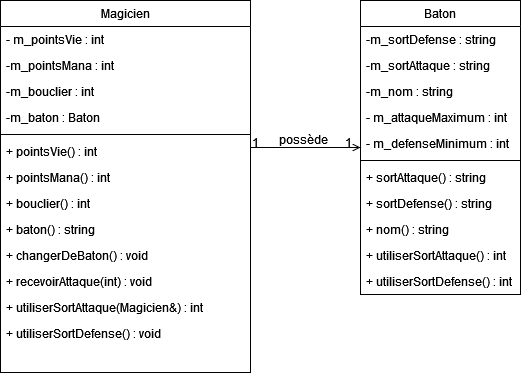

The diagram above was exported from draw.io. Its source (the exported page's mxGraphModel, read from the mxfile embedded in the PNG):
<mxGraphModel dx="1422" dy="752" grid="1" gridSize="10" guides="1" tooltips="1" connect="1" arrows="1" fold="1" page="1" pageScale="1" pageWidth="827" pageHeight="1169" math="0" shadow="0">
  <root>
    <mxCell id="WIyWlLk6GJQsqaUBKTNV-0" />
    <mxCell id="WIyWlLk6GJQsqaUBKTNV-1" parent="WIyWlLk6GJQsqaUBKTNV-0" />
    <mxCell id="zkfFHV4jXpPFQw0GAbJ--0" value="Magicien" style="swimlane;fontStyle=0;align=center;verticalAlign=top;childLayout=stackLayout;horizontal=1;startSize=26;horizontalStack=0;resizeParent=1;resizeLast=0;collapsible=1;marginBottom=0;rounded=0;shadow=0;strokeWidth=1;" parent="WIyWlLk6GJQsqaUBKTNV-1" vertex="1">
      <mxGeometry x="200" y="120" width="250" height="372" as="geometry">
        <mxRectangle x="230" y="140" width="160" height="26" as="alternateBounds" />
      </mxGeometry>
    </mxCell>
    <mxCell id="zkfFHV4jXpPFQw0GAbJ--1" value="- m_pointsVie : int" style="text;align=left;verticalAlign=top;spacingLeft=4;spacingRight=4;overflow=hidden;rotatable=0;points=[[0,0.5],[1,0.5]];portConstraint=eastwest;" parent="zkfFHV4jXpPFQw0GAbJ--0" vertex="1">
      <mxGeometry y="26" width="250" height="26" as="geometry" />
    </mxCell>
    <mxCell id="zkfFHV4jXpPFQw0GAbJ--2" value="-m_pointsMana : int" style="text;align=left;verticalAlign=top;spacingLeft=4;spacingRight=4;overflow=hidden;rotatable=0;points=[[0,0.5],[1,0.5]];portConstraint=eastwest;rounded=0;shadow=0;html=0;" parent="zkfFHV4jXpPFQw0GAbJ--0" vertex="1">
      <mxGeometry y="52" width="250" height="26" as="geometry" />
    </mxCell>
    <mxCell id="zkfFHV4jXpPFQw0GAbJ--3" value="-m_bouclier : int" style="text;align=left;verticalAlign=top;spacingLeft=4;spacingRight=4;overflow=hidden;rotatable=0;points=[[0,0.5],[1,0.5]];portConstraint=eastwest;rounded=0;shadow=0;html=0;" parent="zkfFHV4jXpPFQw0GAbJ--0" vertex="1">
      <mxGeometry y="78" width="250" height="26" as="geometry" />
    </mxCell>
    <mxCell id="HmtJp3W4wnN9M3XrAlIm-0" value="-m_baton : Baton" style="text;align=left;verticalAlign=top;spacingLeft=4;spacingRight=4;overflow=hidden;rotatable=0;points=[[0,0.5],[1,0.5]];portConstraint=eastwest;rounded=0;shadow=0;html=0;" vertex="1" parent="zkfFHV4jXpPFQw0GAbJ--0">
      <mxGeometry y="104" width="250" height="26" as="geometry" />
    </mxCell>
    <mxCell id="zkfFHV4jXpPFQw0GAbJ--4" value="" style="line;html=1;strokeWidth=1;align=left;verticalAlign=middle;spacingTop=-1;spacingLeft=3;spacingRight=3;rotatable=0;labelPosition=right;points=[];portConstraint=eastwest;" parent="zkfFHV4jXpPFQw0GAbJ--0" vertex="1">
      <mxGeometry y="130" width="250" height="8" as="geometry" />
    </mxCell>
    <mxCell id="zkfFHV4jXpPFQw0GAbJ--5" value="+ pointsVie() : int" style="text;align=left;verticalAlign=top;spacingLeft=4;spacingRight=4;overflow=hidden;rotatable=0;points=[[0,0.5],[1,0.5]];portConstraint=eastwest;" parent="zkfFHV4jXpPFQw0GAbJ--0" vertex="1">
      <mxGeometry y="138" width="250" height="26" as="geometry" />
    </mxCell>
    <mxCell id="HmtJp3W4wnN9M3XrAlIm-3" value="+ pointsMana() : int" style="text;align=left;verticalAlign=top;spacingLeft=4;spacingRight=4;overflow=hidden;rotatable=0;points=[[0,0.5],[1,0.5]];portConstraint=eastwest;" vertex="1" parent="zkfFHV4jXpPFQw0GAbJ--0">
      <mxGeometry y="164" width="250" height="26" as="geometry" />
    </mxCell>
    <mxCell id="HmtJp3W4wnN9M3XrAlIm-2" value="+ bouclier() : int" style="text;align=left;verticalAlign=top;spacingLeft=4;spacingRight=4;overflow=hidden;rotatable=0;points=[[0,0.5],[1,0.5]];portConstraint=eastwest;" vertex="1" parent="zkfFHV4jXpPFQw0GAbJ--0">
      <mxGeometry y="190" width="250" height="26" as="geometry" />
    </mxCell>
    <mxCell id="HmtJp3W4wnN9M3XrAlIm-4" value="+ baton() : string" style="text;align=left;verticalAlign=top;spacingLeft=4;spacingRight=4;overflow=hidden;rotatable=0;points=[[0,0.5],[1,0.5]];portConstraint=eastwest;" vertex="1" parent="zkfFHV4jXpPFQw0GAbJ--0">
      <mxGeometry y="216" width="250" height="26" as="geometry" />
    </mxCell>
    <mxCell id="HmtJp3W4wnN9M3XrAlIm-6" value="+ changerDeBaton() : void" style="text;align=left;verticalAlign=top;spacingLeft=4;spacingRight=4;overflow=hidden;rotatable=0;points=[[0,0.5],[1,0.5]];portConstraint=eastwest;" vertex="1" parent="zkfFHV4jXpPFQw0GAbJ--0">
      <mxGeometry y="242" width="250" height="26" as="geometry" />
    </mxCell>
    <mxCell id="HmtJp3W4wnN9M3XrAlIm-11" value="+ recevoirAttaque(int) : void" style="text;align=left;verticalAlign=top;spacingLeft=4;spacingRight=4;overflow=hidden;rotatable=0;points=[[0,0.5],[1,0.5]];portConstraint=eastwest;" vertex="1" parent="zkfFHV4jXpPFQw0GAbJ--0">
      <mxGeometry y="268" width="250" height="26" as="geometry" />
    </mxCell>
    <mxCell id="HmtJp3W4wnN9M3XrAlIm-13" value="+ utiliserSortAttaque(Magicien&amp;) : int" style="text;align=left;verticalAlign=top;spacingLeft=4;spacingRight=4;overflow=hidden;rotatable=0;points=[[0,0.5],[1,0.5]];portConstraint=eastwest;" vertex="1" parent="zkfFHV4jXpPFQw0GAbJ--0">
      <mxGeometry y="294" width="250" height="26" as="geometry" />
    </mxCell>
    <mxCell id="HmtJp3W4wnN9M3XrAlIm-14" value="+ utiliserSortDefense() : void" style="text;align=left;verticalAlign=top;spacingLeft=4;spacingRight=4;overflow=hidden;rotatable=0;points=[[0,0.5],[1,0.5]];portConstraint=eastwest;" vertex="1" parent="zkfFHV4jXpPFQw0GAbJ--0">
      <mxGeometry y="320" width="250" height="26" as="geometry" />
    </mxCell>
    <mxCell id="zkfFHV4jXpPFQw0GAbJ--17" value="Baton" style="swimlane;fontStyle=0;align=center;verticalAlign=top;childLayout=stackLayout;horizontal=1;startSize=26;horizontalStack=0;resizeParent=1;resizeLast=0;collapsible=1;marginBottom=0;rounded=0;shadow=0;strokeWidth=1;" parent="WIyWlLk6GJQsqaUBKTNV-1" vertex="1">
      <mxGeometry x="560" y="120" width="160" height="294" as="geometry">
        <mxRectangle x="550" y="140" width="160" height="26" as="alternateBounds" />
      </mxGeometry>
    </mxCell>
    <mxCell id="zkfFHV4jXpPFQw0GAbJ--18" value="-m_sortDefense : string" style="text;align=left;verticalAlign=top;spacingLeft=4;spacingRight=4;overflow=hidden;rotatable=0;points=[[0,0.5],[1,0.5]];portConstraint=eastwest;" parent="zkfFHV4jXpPFQw0GAbJ--17" vertex="1">
      <mxGeometry y="26" width="160" height="26" as="geometry" />
    </mxCell>
    <mxCell id="zkfFHV4jXpPFQw0GAbJ--19" value="-m_sortAttaque : string" style="text;align=left;verticalAlign=top;spacingLeft=4;spacingRight=4;overflow=hidden;rotatable=0;points=[[0,0.5],[1,0.5]];portConstraint=eastwest;rounded=0;shadow=0;html=0;" parent="zkfFHV4jXpPFQw0GAbJ--17" vertex="1">
      <mxGeometry y="52" width="160" height="26" as="geometry" />
    </mxCell>
    <mxCell id="HmtJp3W4wnN9M3XrAlIm-16" value="-m_nom : string" style="text;align=left;verticalAlign=top;spacingLeft=4;spacingRight=4;overflow=hidden;rotatable=0;points=[[0,0.5],[1,0.5]];portConstraint=eastwest;rounded=0;shadow=0;html=0;" vertex="1" parent="zkfFHV4jXpPFQw0GAbJ--17">
      <mxGeometry y="78" width="160" height="26" as="geometry" />
    </mxCell>
    <mxCell id="HmtJp3W4wnN9M3XrAlIm-15" value="- m_attaqueMaximum : int" style="text;align=left;verticalAlign=top;spacingLeft=4;spacingRight=4;overflow=hidden;rotatable=0;points=[[0,0.5],[1,0.5]];portConstraint=eastwest;rounded=0;shadow=0;html=0;" vertex="1" parent="zkfFHV4jXpPFQw0GAbJ--17">
      <mxGeometry y="104" width="160" height="26" as="geometry" />
    </mxCell>
    <mxCell id="zkfFHV4jXpPFQw0GAbJ--20" value="- m_defenseMinimum : int" style="text;align=left;verticalAlign=top;spacingLeft=4;spacingRight=4;overflow=hidden;rotatable=0;points=[[0,0.5],[1,0.5]];portConstraint=eastwest;rounded=0;shadow=0;html=0;" parent="zkfFHV4jXpPFQw0GAbJ--17" vertex="1">
      <mxGeometry y="130" width="160" height="26" as="geometry" />
    </mxCell>
    <mxCell id="zkfFHV4jXpPFQw0GAbJ--23" value="" style="line;html=1;strokeWidth=1;align=left;verticalAlign=middle;spacingTop=-1;spacingLeft=3;spacingRight=3;rotatable=0;labelPosition=right;points=[];portConstraint=eastwest;" parent="zkfFHV4jXpPFQw0GAbJ--17" vertex="1">
      <mxGeometry y="156" width="160" height="8" as="geometry" />
    </mxCell>
    <mxCell id="zkfFHV4jXpPFQw0GAbJ--25" value="+ sortAttaque() : string" style="text;align=left;verticalAlign=top;spacingLeft=4;spacingRight=4;overflow=hidden;rotatable=0;points=[[0,0.5],[1,0.5]];portConstraint=eastwest;" parent="zkfFHV4jXpPFQw0GAbJ--17" vertex="1">
      <mxGeometry y="164" width="160" height="26" as="geometry" />
    </mxCell>
    <mxCell id="zkfFHV4jXpPFQw0GAbJ--24" value="+ sortDefense() : string" style="text;align=left;verticalAlign=top;spacingLeft=4;spacingRight=4;overflow=hidden;rotatable=0;points=[[0,0.5],[1,0.5]];portConstraint=eastwest;" parent="zkfFHV4jXpPFQw0GAbJ--17" vertex="1">
      <mxGeometry y="190" width="160" height="26" as="geometry" />
    </mxCell>
    <mxCell id="HmtJp3W4wnN9M3XrAlIm-7" value="+ nom() : string" style="text;align=left;verticalAlign=top;spacingLeft=4;spacingRight=4;overflow=hidden;rotatable=0;points=[[0,0.5],[1,0.5]];portConstraint=eastwest;" vertex="1" parent="zkfFHV4jXpPFQw0GAbJ--17">
      <mxGeometry y="216" width="160" height="26" as="geometry" />
    </mxCell>
    <mxCell id="HmtJp3W4wnN9M3XrAlIm-1" value="+ utiliserSortAttaque() : int" style="text;align=left;verticalAlign=top;spacingLeft=4;spacingRight=4;overflow=hidden;rotatable=0;points=[[0,0.5],[1,0.5]];portConstraint=eastwest;" vertex="1" parent="zkfFHV4jXpPFQw0GAbJ--17">
      <mxGeometry y="242" width="160" height="26" as="geometry" />
    </mxCell>
    <mxCell id="HmtJp3W4wnN9M3XrAlIm-5" value="+ utiliserSortDefense() : int" style="text;align=left;verticalAlign=top;spacingLeft=4;spacingRight=4;overflow=hidden;rotatable=0;points=[[0,0.5],[1,0.5]];portConstraint=eastwest;" vertex="1" parent="zkfFHV4jXpPFQw0GAbJ--17">
      <mxGeometry y="268" width="160" height="26" as="geometry" />
    </mxCell>
    <mxCell id="zkfFHV4jXpPFQw0GAbJ--26" value="" style="endArrow=open;shadow=0;strokeWidth=1;rounded=0;endFill=1;edgeStyle=elbowEdgeStyle;elbow=vertical;" parent="WIyWlLk6GJQsqaUBKTNV-1" source="zkfFHV4jXpPFQw0GAbJ--0" target="zkfFHV4jXpPFQw0GAbJ--17" edge="1">
      <mxGeometry x="0.5" y="41" relative="1" as="geometry">
        <mxPoint x="380" y="192" as="sourcePoint" />
        <mxPoint x="540" y="192" as="targetPoint" />
        <mxPoint x="-40" y="32" as="offset" />
      </mxGeometry>
    </mxCell>
    <mxCell id="zkfFHV4jXpPFQw0GAbJ--27" value="1" style="resizable=0;align=left;verticalAlign=bottom;labelBackgroundColor=none;fontSize=12;" parent="zkfFHV4jXpPFQw0GAbJ--26" connectable="0" vertex="1">
      <mxGeometry x="-1" relative="1" as="geometry">
        <mxPoint y="4" as="offset" />
      </mxGeometry>
    </mxCell>
    <mxCell id="zkfFHV4jXpPFQw0GAbJ--28" value="1" style="resizable=0;align=right;verticalAlign=bottom;labelBackgroundColor=none;fontSize=12;" parent="zkfFHV4jXpPFQw0GAbJ--26" connectable="0" vertex="1">
      <mxGeometry x="1" relative="1" as="geometry">
        <mxPoint x="-7" y="4" as="offset" />
      </mxGeometry>
    </mxCell>
    <mxCell id="zkfFHV4jXpPFQw0GAbJ--29" value="possède" style="text;html=1;resizable=0;points=[];;align=center;verticalAlign=middle;labelBackgroundColor=none;rounded=0;shadow=0;strokeWidth=1;fontSize=12;" parent="zkfFHV4jXpPFQw0GAbJ--26" vertex="1" connectable="0">
      <mxGeometry x="0.5" y="49" relative="1" as="geometry">
        <mxPoint x="-31" y="40" as="offset" />
      </mxGeometry>
    </mxCell>
  </root>
</mxGraphModel>